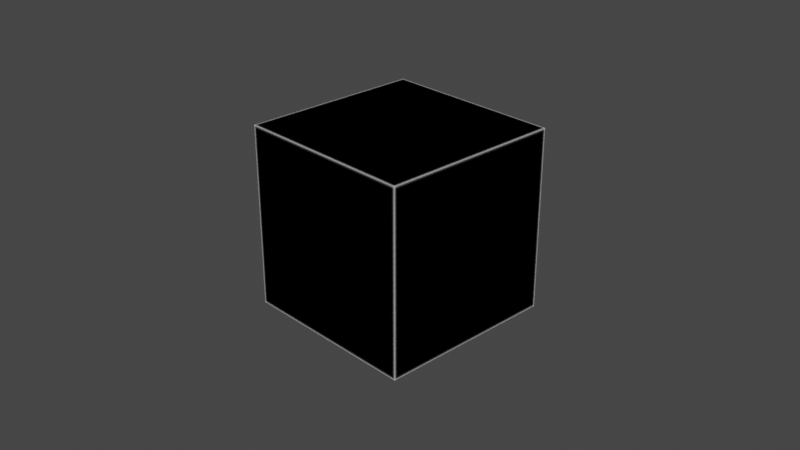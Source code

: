 # Source: edge_mask.blend  (saved by Blender 2.82.7; exported with 4.5.12 LTS)
import bpy
from mathutils import Matrix  # noqa: F401  (used for matrix-valued properties, if any)

bpy.ops.wm.read_factory_settings(use_empty=True)
scene = bpy.context.scene
scene.name = 'Scene'

# ---- collections
col_collection = bpy.data.collections.new('Collection'); scene.collection.children.link(col_collection)

# ---- materials (node trees are filled in below, after node groups)
mat_material = bpy.data.materials.new('Material')
mat_material.alpha_threshold = 0.0
mat_material.line_color = (0.0, 0.0, 0.0, 1.0)

# ---- node groups
ng_edge_mask = bpy.data.node_groups.new('Edge Mask', 'ShaderNodeTree')
_s = ng_edge_mask.interface.new_socket(name='Color', in_out='OUTPUT', socket_type='NodeSocketColor')
_s.default_value = (0.0, 0.0, 0.0, 0.0)
_s = ng_edge_mask.interface.new_socket(name='Radius', in_out='INPUT', socket_type='NodeSocketFloat')
_s.default_value = 0.05
_s.min_value = 0.0
_s.max_value = 1000.0
_s = ng_edge_mask.interface.new_socket(name='Normal', in_out='INPUT', socket_type='NodeSocketVector')
_s.min_value = -1.0
_s.max_value = 1.0
_s.hide_value = True
_N = ng_edge_mask.nodes; _L = ng_edge_mask.links
n0 = _N.new('ShaderNodeNewGeometry'); n0.name = 'Geometry'; n0.location = (-184, -91)
n1 = _N.new('ShaderNodeVectorMath'); n1.name = 'Vector Math'; n1.location = (25, 27)
n1.operation = 'DOT_PRODUCT'
n2 = _N.new('NodeGroupOutput'); n2.name = 'Group Output'; n2.location = (445, 0)
n3 = _N.new('ShaderNodeInvert'); n3.name = 'Invert'; n3.location = (245, 62)
n4 = _N.new('ShaderNodeBevel'); n4.name = 'Bevel'; n4.location = (-245, 91)
n4.samples = 10
n5 = _N.new('NodeGroupInput'); n5.name = 'Group Input'; n5.location = (-445, 0)
_L.new(n4.outputs[0], n1.inputs[0])
_L.new(n0.outputs[1], n1.inputs[1])
_L.new(n1.outputs[1], n3.inputs[1])
_L.new(n3.outputs[0], n2.inputs[0])
_L.new(n5.outputs[0], n4.inputs[0])
_L.new(n5.outputs[1], n4.inputs[1])
n2.is_active_output = True

# ---- material node trees
mat_material.use_nodes = True; mat_material.node_tree.nodes.clear()
_N = mat_material.node_tree.nodes; _L = mat_material.node_tree.links
n0 = _N.new('ShaderNodeOutputMaterial'); n0.name = 'Material Output'; n0.location = (300, 300)
n1 = _N.new('ShaderNodeEmission'); n1.name = 'Emission Viewer'; n1.location = (300, 340)
n1.label = 'Viewer'
n1.hide = True
n2 = _N.new('ShaderNodeBsdfPrincipled'); n2.name = 'Principled BSDF'; n2.location = (149, 39)
n2.distribution = 'GGX'
n2.subsurface_method = 'BURLEY'
n2.inputs[2].default_value = 0.4
n2.inputs[3].default_value = 1.45
n2.inputs[27].default_value = (0.0, 0.0, 0.0, 1.0)
n2.inputs[28].default_value = 1.0
n3 = _N.new('ShaderNodeGroup'); n3.name = 'Group'; n3.location = (-403, 273)
n3.node_tree = ng_edge_mask
n3.inputs[0].default_value = 0.05
n3.inputs[1].default_value = (0.0, 0.0, 0.0)
_L.new(n1.outputs[0], n0.inputs[0])
_L.new(n3.outputs[0], n1.inputs[0])
n0.is_active_output = True

# ---- world
world_world = bpy.data.worlds.new('World'); scene.world = world_world
world_world.use_nodes = True; world_world.node_tree.nodes.clear()
_N = world_world.node_tree.nodes; _L = world_world.node_tree.links
n0 = _N.new('ShaderNodeOutputWorld'); n0.name = 'World Output'; n0.location = (300, 300)
n1 = _N.new('ShaderNodeBackground'); n1.name = 'Background'; n1.location = (10, 300)
n1.inputs[0].default_value = (0.05088, 0.05088, 0.05088, 1.0)
_L.new(n1.outputs[0], n0.inputs[0])
n0.is_active_output = True
world_world.color = (0.05088, 0.05088, 0.05088)
world_world.use_sun_shadow = False
world_world.sun_shadow_jitter_overblur = 0.0

# ---- cameras
cam_camera = bpy.data.cameras.new('Camera')
cam_camera.clip_end = 100.0
cam_camera.ortho_scale = 7.314

# ---- lights
light_light = bpy.data.lights.new('Light', 'POINT')
light_light.transmission_factor = 0.0
light_light.energy = 1000.0
light_light.shadow_soft_size = 0.1
light_light.shadow_maximum_resolution = 0.006
light_light.use_absolute_resolution = True

# ---- meshes
me_cube = bpy.data.meshes.new('Cube')
me_cube.from_pydata([(1.0, 1.0, 1.0), (1.0, 1.0, -1.0), (1.0, -1.0, 1.0), (1.0, -1.0, -1.0), (-1.0, 1.0, 1.0), (-1.0, 1.0, -1.0), (-1.0, -1.0, 1.0), (-1.0, -1.0, -1.0)], [], [(0, 4, 6, 2), (3, 2, 6, 7), (7, 6, 4, 5), (5, 1, 3, 7), (1, 0, 2, 3), (5, 4, 0, 1)])
_uv = me_cube.uv_layers.new(name='UVMap')
_uv.uv.foreach_set('vector', [0.625, 0.5, 0.875, 0.5, 0.875, 0.75, 0.625, 0.75, 0.375, 0.75, 0.625, 0.75, 0.625, 1.0, 0.375, 1.0, 0.375, 0.0, 0.625, 0.0, 0.625, 0.25, 0.375, 0.25, 0.125, 0.5, 0.375, 0.5, 0.375, 0.75, 0.125, 0.75, 0.375, 0.5, 0.625, 0.5, 0.625, 0.75, 0.375, 0.75, 0.375, 0.25, 0.625, 0.25, 0.625, 0.5, 0.375, 0.5])
me_cube.materials.append(mat_material)
me_cube.use_remesh_preserve_volume = False
me_cube.use_remesh_preserve_attributes = False
me_cube.use_mirror_vertex_groups = False
me_cube.update()

# ---- objects
ob_cube = bpy.data.objects.new('Cube', me_cube)
ob_light = bpy.data.objects.new('Light', light_light)
ob_camera = bpy.data.objects.new('Camera', cam_camera)

# ---- transforms, parenting, visibility, modifiers, constraints
ob_cube.location = (0.0, 0.0, 0.0)
ob_cube.lock_rotations_4d = False
ob_cube.empty_display_type = 'ARROWS'
ob_cube.lineart.crease_threshold = 0.0
ob_light.location = (4.076, 1.005, 5.904)
ob_light.rotation_euler = (0.6503, 0.05522, 1.866)
ob_light.lock_rotations_4d = False
ob_light.empty_display_type = 'ARROWS'
ob_light.color = (0.0, 0.0, 0.0, 0.0)
ob_light.lineart.crease_threshold = 0.0
ob_camera.location = (7.359, -6.926, 4.958)
ob_camera.rotation_euler = (1.109, 0.0, 0.8149)
ob_camera.lock_rotations_4d = False
ob_camera.empty_display_type = 'ARROWS'
ob_camera.color = (0.0, 0.0, 0.0, 0.0)
ob_camera.display_type = 'WIRE'
ob_camera.lineart.crease_threshold = 0.0

# ---- collection membership
col_collection.objects.link(ob_cube)
col_collection.objects.link(ob_light)
col_collection.objects.link(ob_camera)

# ---- scene / render settings (as saved in the file)
scene.camera = ob_camera
scene.frame_start = 1; scene.frame_end = 250; scene.frame_set(1)
scene.render.engine = 'CYCLES'
scene.cycles.use_denoising = False
scene.cycles.samples = 128
scene.cycles.sampling_pattern = 'TABULATED_SOBOL'
scene.cycles.use_adaptive_sampling = False
scene.cycles.use_light_tree = False
scene.view_settings.view_transform = 'Filmic'
bpy.context.view_layer.update()
